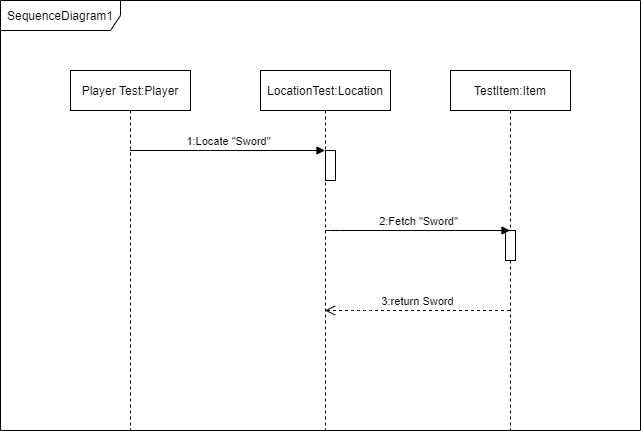

The diagram above was exported from draw.io. Its source (the exported page's mxGraphModel, read from the mxfile embedded in the PNG):
<mxGraphModel dx="1038" dy="548" grid="1" gridSize="10" guides="1" tooltips="1" connect="1" arrows="1" fold="1" page="1" pageScale="1" pageWidth="1169" pageHeight="1654" math="0" shadow="0">
  <root>
    <mxCell id="0" />
    <mxCell id="1" parent="0" />
    <mxCell id="sVZGpslwHCMvJEGw8XnD-1" value="SequenceDiagram1" style="shape=umlFrame;whiteSpace=wrap;html=1;width=120;height=30;" vertex="1" parent="1">
      <mxGeometry x="260" y="50" width="640" height="430" as="geometry" />
    </mxCell>
    <mxCell id="sVZGpslwHCMvJEGw8XnD-5" value="TestItem:Item" style="shape=umlLifeline;perimeter=lifelinePerimeter;whiteSpace=wrap;html=1;container=1;collapsible=0;recursiveResize=0;outlineConnect=0;" vertex="1" parent="1">
      <mxGeometry x="710" y="120" width="120" height="360" as="geometry" />
    </mxCell>
    <mxCell id="sVZGpslwHCMvJEGw8XnD-11" value="" style="html=1;points=[];perimeter=orthogonalPerimeter;" vertex="1" parent="sVZGpslwHCMvJEGw8XnD-5">
      <mxGeometry x="55" y="160" width="10" height="30" as="geometry" />
    </mxCell>
    <mxCell id="sVZGpslwHCMvJEGw8XnD-6" value="LocationTest:Location" style="shape=umlLifeline;perimeter=lifelinePerimeter;whiteSpace=wrap;html=1;container=1;collapsible=0;recursiveResize=0;outlineConnect=0;" vertex="1" parent="1">
      <mxGeometry x="520" y="120" width="130" height="360" as="geometry" />
    </mxCell>
    <mxCell id="sVZGpslwHCMvJEGw8XnD-7" value="Player Test:Player" style="shape=umlLifeline;perimeter=lifelinePerimeter;whiteSpace=wrap;html=1;container=1;collapsible=0;recursiveResize=0;outlineConnect=0;" vertex="1" parent="1">
      <mxGeometry x="330" y="120" width="120" height="360" as="geometry" />
    </mxCell>
    <mxCell id="sVZGpslwHCMvJEGw8XnD-8" value="1:Locate &quot;Sword&quot;" style="html=1;verticalAlign=bottom;endArrow=block;" edge="1" parent="1" source="sVZGpslwHCMvJEGw8XnD-7" target="sVZGpslwHCMvJEGw8XnD-6">
      <mxGeometry width="80" relative="1" as="geometry">
        <mxPoint x="490" y="280" as="sourcePoint" />
        <mxPoint x="570" y="280" as="targetPoint" />
        <Array as="points">
          <mxPoint x="480" y="200" />
        </Array>
      </mxGeometry>
    </mxCell>
    <mxCell id="sVZGpslwHCMvJEGw8XnD-9" value="" style="html=1;points=[];perimeter=orthogonalPerimeter;" vertex="1" parent="1">
      <mxGeometry x="585" y="200" width="10" height="30" as="geometry" />
    </mxCell>
    <mxCell id="sVZGpslwHCMvJEGw8XnD-10" value="2:Fetch &quot;Sword&quot;" style="html=1;verticalAlign=bottom;endArrow=block;" edge="1" parent="1" source="sVZGpslwHCMvJEGw8XnD-6" target="sVZGpslwHCMvJEGw8XnD-5">
      <mxGeometry width="80" relative="1" as="geometry">
        <mxPoint x="399.5" y="210" as="sourcePoint" />
        <mxPoint x="594.5" y="210" as="targetPoint" />
        <Array as="points">
          <mxPoint x="590" y="280" />
        </Array>
      </mxGeometry>
    </mxCell>
    <mxCell id="sVZGpslwHCMvJEGw8XnD-12" value="3:return Sword" style="html=1;verticalAlign=bottom;endArrow=open;dashed=1;endSize=8;" edge="1" parent="1" source="sVZGpslwHCMvJEGw8XnD-5" target="sVZGpslwHCMvJEGw8XnD-6">
      <mxGeometry relative="1" as="geometry">
        <mxPoint x="570" y="280" as="sourcePoint" />
        <mxPoint x="490" y="280" as="targetPoint" />
        <Array as="points">
          <mxPoint x="620" y="360" />
        </Array>
      </mxGeometry>
    </mxCell>
  </root>
</mxGraphModel>